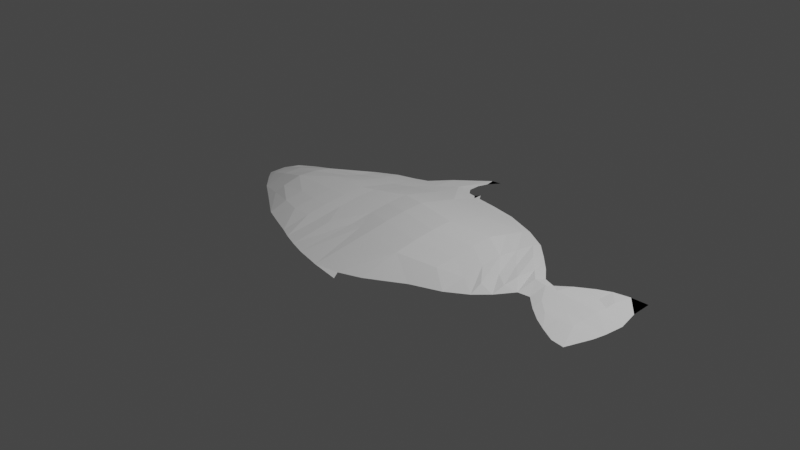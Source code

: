 # Source: triggerfish.blend  (saved by Blender 2.82.7; exported with 4.5.12 LTS)
import bpy
from mathutils import Matrix  # noqa: F401  (used for matrix-valued properties, if any)

bpy.ops.wm.read_factory_settings(use_empty=True)
scene = bpy.context.scene
scene.name = 'Scene'

# ---- collections
col_collection = bpy.data.collections.new('Collection'); scene.collection.children.link(col_collection)

# ---- world
world_world = bpy.data.worlds.new('World'); scene.world = world_world
world_world.use_nodes = True; world_world.node_tree.nodes.clear()
_N = world_world.node_tree.nodes; _L = world_world.node_tree.links
n0 = _N.new('ShaderNodeOutputWorld'); n0.name = 'World Output'; n0.location = (300, 300)
n1 = _N.new('ShaderNodeBackground'); n1.name = 'Background'; n1.location = (10, 300)
n1.inputs[0].default_value = (0.05088, 0.05088, 0.05088, 1.0)
_L.new(n1.outputs[0], n0.inputs[0])
n0.is_active_output = True
world_world.color = (0.05088, 0.05088, 0.05088)
world_world.use_sun_shadow = False
world_world.sun_shadow_jitter_overblur = 0.0

# ---- cameras
cam_camera = bpy.data.cameras.new('Camera')
cam_camera.clip_end = 100.0
cam_camera.ortho_scale = 7.314

# ---- lights
light_light = bpy.data.lights.new('Light', 'POINT')
light_light.transmission_factor = 0.0
light_light.energy = 1000.0
light_light.shadow_soft_size = 0.1
light_light.shadow_maximum_resolution = 0.006
light_light.use_absolute_resolution = True

# ---- meshes
me_plane = bpy.data.meshes.new('Plane')
me_plane.from_pydata([(-1.0, 0.4864, 0.09401), (-1.0, -0.5077, 0.1072), (0.8079, -0.9266, 0.06815), (0.8079, 0.9624, 0.03979), (-1.0, 0.8177, 0.03979), (-1.0, 0.155, 0.1494), (-1.0, -0.1764, 0.1371), (-1.0, -0.8391, 0.06815), (0.8079, -0.5488, 0.1072), (0.8079, -0.171, 0.1371), (0.8079, 0.2068, 0.1494), (0.8079, 0.5846, 0.09401), (2.536, -0.9206, 0.06815), (2.536, 0.9685, 0.03979), (2.536, -0.5428, 0.1072), (2.536, -0.165, 0.1371), (2.536, 0.2128, 0.1494), (2.536, 0.5907, 0.09401), (3.721, -0.8243, 0.06815), (3.721, 1.065, 0.03979), (3.721, -0.4465, 0.1072), (3.721, -0.06864, 0.1371), (3.721, 0.3092, 0.1494), (3.721, 0.687, 0.09401), (4.922, -0.8668, 0.0733), (6.666, -0.6437, 0.08764), (6.666, -0.2658, 0.1267), (6.666, 0.112, 0.1566), (6.666, 0.4898, 0.1689), (6.666, 0.8676, 0.1135), (6.666, 1.245, 0.05766), (0.7917, 1.167, 0.0238), (-1.0, 0.998, 0.0238), (2.504, 1.222, 0.0238), (3.688, 1.319, 0.0238), (5.13, 1.452, 0.0238), (6.698, 1.723, 0.01711), (-3.369, -0.7127, 0.03875), (-3.337, 0.4563, 0.09401), (-3.337, 0.1249, 0.1272), (-3.337, -0.2065, 0.1371), (-3.337, -0.5378, 0.08499), (-7.114, 0.149, 0.02733), (-5.577, 0.1369, 0.0795), (-5.577, -0.1944, 0.0743), (-7.114, -0.1824, 0.02733), (7.786, -0.6918, 0.09712), (9.13, -0.3622, 0.1553), (9.13, -0.74, 0.1163), (9.13, 0.7713, 0.1422), (9.13, 1.149, 0.08793), (9.13, 0.01564, 0.1852), (9.13, 0.3935, 0.1975), (13.23, 1.017, 0.08835), (13.23, -0.8724, 0.1167), (13.23, -0.4946, 0.1558), (13.23, -0.1168, 0.1856), (13.23, 0.261, 0.198), (13.23, 0.6388, 0.1426), (16.84, -0.7099, 0.085), (16.84, -0.3321, 0.1072), (16.84, 0.8014, 0.09401), (16.84, 0.4236, 0.1494), (16.84, 0.04574, 0.1371), (16.84, 1.179, 0.03979), (16.84, -0.3321, 0.1044), (18.99, 0.5846, 0.0658), (18.99, -0.5488, 0.04925), (21.77, 0.3845, 0.03833), (21.77, 0.006669, 0.0535), (18.99, -0.171, 0.07914), (18.99, 0.2068, 0.09145), (18.99, 0.9624, 0.03979), (20.46, 0.6373, 0.05143), (20.46, -0.1183, 0.04666), (21.77, -0.2808, 0.03587), (22.83, 0.1617, 0.04344), (20.46, -0.4961, 0.04666), (20.46, 0.2595, 0.04666), (23.98, 0.1316, 0.04344), (25.1, -0.198, 0.02786), (25.17, 0.1196, 0.04344), (25.23, 0.2882, 0.03438), (26.45, 0.1075, 0.04344), (26.38, -0.2101, 0.02786), (26.51, 0.2761, 0.03438), (26.35, -0.4087, 0.02175), (27.57, -0.2161, 0.02786), (27.63, 0.1015, 0.04344), (27.7, 0.2701, 0.03438), (27.54, -0.4148, 0.02175), (29.01, -0.2221, 0.02786), (29.07, 0.0955, 0.04344), (29.14, 0.2641, 0.03438), (29.1, 0.4627, 0.03438), (28.98, -0.4208, 0.02786), (-1.0, -1.16, 0.0), (0.8079, -1.292, 0.0), (-1.0, 1.172, 0.0), (0.7759, 1.364, 0.0), (-1.0, 0.4864, -0.09401), (-1.0, 0.155, 0.0), (-1.0, -0.1764, 0.0), (-1.0, -0.5077, -0.1072), (0.8079, -0.9266, -0.06815), (0.8079, -0.5488, 0.0), (0.8079, -0.171, 0.0), (0.8079, 0.2068, 0.0), (0.8079, 0.5846, 0.0), (0.8079, 0.9624, -0.03979), (-1.0, 0.8177, -0.03979), (-1.0, 0.155, -0.1494), (-1.0, -0.1764, -0.1371), (-1.0, -0.8391, -0.06815), (0.8079, -0.5488, -0.1072), (0.8079, -0.171, -0.1371), (0.8079, 0.2068, -0.1494), (0.8079, 0.5846, -0.09401), (2.472, -1.407, 0.0), (2.472, 1.467, 0.0), (2.536, -0.9206, -0.06815), (2.536, -0.165, 0.0), (2.536, 0.2128, 0.0), (2.536, 0.9685, -0.03979), (2.536, -0.5428, -0.1072), (2.536, -0.165, -0.1371), (2.536, 0.2128, -0.1494), (2.536, 0.5907, -0.09401), (3.593, -1.497, 0.0), (3.657, 1.563, 0.0), (3.721, -0.8243, -0.06815), (3.721, 1.065, -0.03979), (3.721, -0.4465, -0.1072), (3.721, -0.06864, -0.1371), (3.721, 0.3092, -0.1494), (3.721, 0.687, -0.09401), (4.969, -1.587, 0.0), (4.922, -0.8668, -0.0733), (5.161, 1.912, 0.0), (6.73, 2.183, 0.0), (6.666, -0.6437, -0.08764), (6.474, -1.672, 0.0), (6.666, -0.2658, -0.1267), (6.666, 0.112, -0.1566), (6.666, 0.4898, -0.1689), (6.666, 0.8676, -0.1135), (6.666, 1.245, -0.05766), (0.7917, 1.167, -0.0238), (-1.0, 0.998, -0.0238), (2.504, 1.222, -0.0238), (3.688, 1.319, -0.0238), (5.13, 1.452, -0.0238), (6.698, 1.723, -0.01711), (-3.305, -0.8708, 0.0), (-3.401, 0.8106, 0.0), (-3.369, -0.7127, -0.03875), (-3.337, 0.4563, -0.09401), (-3.337, 0.1249, -0.1272), (-3.337, -0.2065, -0.1371), (-3.337, -0.5378, -0.08499), (-7.114, 0.149, -0.02733), (-7.306, 0.372, 0.0), (-5.609, -0.5863, 0.0), (-5.865, 0.5646, 0.0), (-5.577, 0.1369, -0.0795), (-5.577, -0.1944, -0.0743), (-7.146, -0.3153, 0.0), (-7.114, -0.1824, -0.02733), (-7.85, 0.1309, 0.0), (7.754, 2.364, 0.0), (-7.786, -0.1824, 0.0), (8.618, 2.394, 0.0), (7.914, 2.201, 0.0), (7.626, 2.033, 0.0), (7.658, 1.828, 0.0), (7.786, -0.6918, -0.09712), (7.594, -1.72, 0.0), (8.138, 1.714, 0.0), (8.938, -1.768, 0.0), (9.13, -0.3622, -0.1553), (9.13, 1.786, 0.0), (8.938, -1.768, 0.0), (9.13, -0.74, -0.1163), (9.163, 1.627, 0.0), (8.842, 1.696, 0.0), (9.13, 1.786, 0.0), (8.938, -1.768, 0.0), (9.13, 0.7713, -0.1422), (9.13, 1.149, -0.08793), (9.13, 0.01564, -0.1852), (9.13, 0.3935, -0.1975), (9.163, 1.627, 0.0), (9.578, 1.672, -0.001614), (11.08, 1.584, 0.0), (11.5, 1.629, -0.001614), (13.1, -1.545, 0.0), (13.23, 1.017, -0.09143), (13.23, -0.8724, -0.1106), (13.23, -0.4946, -0.1496), (13.23, -0.1168, -0.1795), (13.23, 0.261, -0.1918), (13.23, 0.6388, -0.1365), (13.26, 1.494, 0.0), (11.69, -1.84, 0.0), (11.18, -1.69, -0.002352), (14.57, -1.377, 0.0), (13.96, 1.551, 0.0), (16.27, -1.178, 0.0), (16.84, -0.7099, -0.085), (16.84, -0.3321, -0.1072), (16.84, 0.8014, -0.09401), (16.84, 0.4236, -0.1494), (16.84, 0.04574, -0.1371), (23.92, -0.186, 0.0), (16.84, 1.179, -0.03979), (16.91, 1.348, 0.002827), (16.84, -0.3321, -0.1044), (19.05, 1.131, 0.0), (18.99, 0.5846, -0.0658), (18.99, -0.5488, -0.04925), (21.77, 0.3845, -0.03833), (21.77, 0.006669, -0.0535), (18.89, -0.9748, 0.0), (18.99, -0.171, -0.07914), (18.99, 0.2068, -0.09145), (18.99, 0.9624, -0.03979), (20.46, 0.6373, -0.05143), (20.46, -0.1183, -0.04666), (21.77, -0.2808, -0.04276), (21.77, -0.5202, 0.0), (20.65, -0.7475, 0.0), (22.83, 0.1617, -0.04344), (21.93, 0.6072, 0.0), (20.46, -0.4961, -0.04666), (20.46, 0.2595, -0.04666), (20.53, 0.8721, 0.0), (22.83, -0.2161, 0.0), (23.98, 0.1316, -0.04344), (24.05, 0.3002, 0.0), (22.99, 0.3664, 0.0), (25.1, -0.198, -0.02786), (25.17, 0.1196, -0.04344), (25.23, 0.2882, -0.03438), (25.2, 0.4868, 0.0), (25.13, -0.3967, 0.0), (26.45, 0.1075, -0.04344), (26.38, -0.2101, -0.02786), (26.51, 0.2761, -0.03438), (26.48, 0.4748, 0.0), (26.35, -0.4087, -0.02175), (26.58, 0.6614, 0.0), (26.38, -0.5773, 0.0), (27.57, -0.2161, -0.02786), (27.63, 0.1015, -0.04344), (27.7, 0.2701, -0.03438), (27.66, 0.4688, 0.0), (27.54, -0.4148, -0.02175), (27.73, 0.7698, 0.0), (27.5, -0.7037, 0.0), (29.01, -0.2221, -0.02786), (29.07, 0.0955, -0.04344), (29.14, 0.2641, -0.03438), (29.1, 0.4627, -0.03438), (28.98, -0.4208, -0.02786), (29.17, 0.83, 0.0), (28.85, -0.8362, 0.0), (31.22, 0.1075, 0.0), (31.06, -0.2101, 0.0), (30.99, 0.3062, 0.0), (30.77, 0.4868, 0.0), (30.83, -0.4208, 0.0), (30.7, 0.842, 0.0), (30.03, -0.8603, 0.0), (9.578, 1.672, 0.000683), (11.5, 1.629, 0.000683), (11.18, -1.69, 0.0007851)], [(178, 181), (181, 186), (60, 65), (209, 216)], [(32, 31, 99, 98), (96, 97, 2, 7), (105, 106, 9, 8), (108, 3, 11), (102, 1, 6), (7, 2, 8, 1), (1, 8, 9, 6), (6, 9, 10, 5), (5, 10, 11, 0), (0, 11, 3, 4), (0, 101, 5), (106, 107, 10, 9), (101, 102, 6, 5), (107, 108, 11, 10), (2, 105, 8), (31, 3, 13, 33), (11, 17, 13, 3), (9, 15, 16, 10), (2, 12, 14, 8), (2, 97, 118, 12), (10, 16, 17, 11), (8, 14, 15, 9), (12, 118, 128, 18), (16, 22, 23, 17), (14, 20, 21, 15), (33, 13, 19, 34), (17, 23, 19, 13), (15, 21, 22, 16), (12, 18, 20, 14), (22, 21, 27, 28), (18, 128, 136, 24), (18, 24, 25, 26, 20), (34, 19, 30, 36, 35), (19, 23, 29, 30), (138, 35, 36, 139), (129, 34, 35, 138), (119, 33, 34, 129), (99, 31, 33, 119), (4, 3, 31, 32), (1, 6, 40, 41), (0, 4, 32, 98, 154, 38), (0, 38, 39, 5), (7, 1, 41, 37), (96, 7, 37, 153), (5, 39, 40, 6), (38, 163, 43, 39), (162, 44, 45, 166), (39, 43, 44, 40), (153, 37, 162), (38, 154, 163), (43, 42, 45, 44), (41, 40, 44, 162, 37), (163, 161, 42, 43), (42, 168, 170, 45), (166, 45, 170), (161, 168, 42), (174, 173, 172, 171, 169, 139, 36), (25, 46, 48, 47, 26), (28, 27, 51, 52), (27, 26, 47, 51), (191, 185, 192), (29, 28, 52, 49), (56, 55, 60, 63), (49, 50, 30, 29), (202, 206, 215, 214, 196), (235, 73, 68, 232), (53, 50, 49, 58), (52, 51, 56, 57), (204, 195, 275), (58, 49, 52, 57), (25, 141, 176, 186, 48, 46), (57, 56, 63, 62), (57, 62, 61, 58), (59, 54, 195, 205, 207), (64, 53, 58, 61), (54, 59, 60, 55), (73, 78, 69, 68), (61, 62, 71, 66), (59, 222, 67, 60), (62, 63, 70, 71), (215, 217, 225, 214), (63, 60, 67, 70), (64, 61, 66, 72), (70, 67, 230, 77), (222, 207, 208), (222, 230, 67), (74, 77, 229, 75), (217, 72, 73, 235), (78, 74, 75, 69), (72, 66, 78, 73), (66, 71, 74, 78), (71, 70, 77, 74), (230, 229, 77), (76, 236, 213, 79), (239, 76, 79, 238), (238, 79, 81, 82), (79, 213, 80, 81), (75, 229, 236), (69, 75, 236), (232, 68, 76, 239), (68, 69, 236, 76), (238, 82, 243), (80, 213, 244), (82, 81, 83, 85), (80, 244, 86, 84), (243, 82, 85, 248), (81, 80, 84, 83), (86, 244, 251), (248, 85, 89, 255), (85, 83, 88, 89), (84, 86, 90, 87), (86, 251, 258, 90), (83, 84, 87, 88), (90, 258, 265, 95), (87, 90, 95, 91), (88, 87, 91, 92), (257, 255, 94, 264), (255, 89, 93, 94), (89, 88, 92, 93), (264, 94, 269, 271), (94, 93, 268, 269), (93, 92, 266, 268), (95, 265, 272, 270), (91, 95, 270, 267), (92, 91, 267, 266), (27, 21, 20, 26), (23, 22, 28, 29), (136, 141, 25, 24), (55, 47, 48, 54), (51, 47, 55, 56), (148, 98, 99, 147), (96, 113, 104, 97), (105, 114, 115, 106), (108, 117, 109), (102, 112, 103), (113, 103, 114, 104), (103, 112, 115, 114), (112, 111, 116, 115), (111, 100, 117, 116), (100, 110, 109, 117), (100, 111, 101), (106, 115, 116, 107), (101, 111, 112, 102), (107, 116, 117, 108), (104, 114, 105), (147, 149, 123, 109), (107, 122, 121, 106), (117, 109, 123, 127), (115, 116, 126, 125), (104, 114, 124, 120), (104, 120, 118, 97), (116, 117, 127, 126), (114, 115, 125, 124), (120, 130, 128, 118), (126, 127, 135, 134), (124, 125, 133, 132), (149, 150, 131, 123), (127, 123, 131, 135), (125, 126, 134, 133), (120, 124, 132, 130), (134, 144, 143, 133), (130, 137, 136, 128), (130, 132, 142, 140, 137), (150, 151, 152, 146, 131), (131, 146, 145, 135), (138, 139, 152, 151), (129, 138, 151, 150), (119, 129, 150, 149), (99, 119, 149, 147), (110, 148, 147, 109), (103, 159, 158, 112), (100, 156, 154, 98, 148, 110), (100, 111, 157, 156), (113, 155, 159, 103), (96, 153, 155, 113), (111, 112, 158, 157), (156, 157, 164, 163), (162, 166, 167, 165), (157, 158, 165, 164), (153, 162, 155), (156, 163, 154), (164, 165, 167, 160), (159, 155, 162, 165, 158), (163, 164, 160, 161), (160, 167, 170, 168), (166, 170, 167), (161, 160, 168), (174, 152, 139, 169, 171, 172, 173), (140, 142, 179, 182, 175), (144, 190, 189, 143), (143, 189, 179, 142), (191, 152, 174, 177, 184, 185, 180), (145, 187, 190, 144), (199, 212, 209, 198), (36, 30, 50, 191), (180, 185, 183, 191), (187, 145, 146, 188), (53, 64, 215, 206, 202), (235, 232, 220, 226), (185, 191, 183), (204, 203, 186, 182, 197, 195), (178, 186, 176), (194, 192, 273, 274), (196, 201, 187, 188), (190, 200, 199, 189), (192, 194, 193, 191), (201, 200, 190, 187), (194, 206, 202, 193), (140, 175, 182, 186, 176, 141), (200, 211, 212, 199), (200, 201, 210, 211), (205, 195, 197, 208, 207), (214, 210, 201, 196), (197, 198, 209, 208), (226, 220, 221, 234), (210, 218, 224, 211), (208, 209, 219, 222), (211, 224, 223, 212), (217, 215, 64, 72), (212, 223, 219, 209), (214, 225, 218, 210), (223, 233, 230, 219), (59, 207, 222), (222, 219, 230), (227, 228, 229, 233), (217, 235, 226, 225), (234, 221, 228, 227), (225, 226, 234, 218), (218, 234, 227, 224), (224, 227, 233, 223), (230, 233, 229), (231, 237, 213, 236), (239, 238, 237, 231), (238, 242, 241, 237), (237, 241, 240, 213), (228, 236, 229), (221, 236, 228), (232, 239, 231, 220), (220, 231, 236, 221), (238, 243, 242), (240, 244, 213), (242, 247, 245, 241), (240, 246, 249, 244), (243, 248, 247, 242), (241, 245, 246, 240), (243, 248, 250), (249, 251, 244), (250, 248, 255, 257), (248, 255, 254, 247), (247, 254, 253, 245), (246, 252, 256, 249), (249, 256, 258, 251), (245, 253, 252, 246), (256, 263, 265, 258), (252, 259, 263, 256), (253, 260, 259, 252), (257, 264, 262, 255), (255, 262, 261, 254), (254, 261, 260, 253), (264, 271, 269, 262), (262, 269, 268, 261), (261, 268, 266, 260), (263, 270, 272, 265), (259, 267, 270, 263), (260, 266, 267, 259), (143, 142, 132, 133), (135, 145, 144, 134), (136, 137, 140, 141), (198, 197, 182, 179), (189, 199, 198, 179), (193, 191, 50, 53, 202), (191, 193, 202, 196, 188), (152, 191, 188, 146), (273, 192, 185), (194, 193, 274), (191, 193, 274, 273), (36, 191, 185, 184, 177, 174), (273, 185, 191), (206, 194, 274), (274, 193, 202, 206), (204, 275, 203), (195, 54, 48, 186, 203, 275)])
_uv = me_plane.uv_layers.new(name='UVMap')
_uv.uv.foreach_set('vector', [0.0, 0.9276, 1.0, 0.9276, 1.0, 1.0, 0.0, 1.0, 0.0, 0.0, 1.0, 0.0, 1.0, 0.1382, 0.0, 0.1382, 0.0, 0.0, 0.0, 0.0, 0.0, 0.0, 0.0, 0.0, 0.0, 0.0, 0.0, 0.0, 0.0, 0.0, 0.0, 0.0, 0.0, 0.0, 0.0, 0.0, 0.0, 0.1382, 1.0, 0.1382, 1.0, 0.2811, 0.0, 0.2811, 0.0, 0.2811, 1.0, 0.2811, 1.0, 0.424, 0.0, 0.424, 0.0, 0.424, 1.0, 0.424, 1.0, 0.5668, 0.0, 0.5668, 0.0, 0.5668, 1.0, 0.5668, 1.0, 0.7097, 0.0, 0.7097, 0.0, 0.7097, 1.0, 0.7097, 1.0, 0.8525, 0.0, 0.8525, 0.0, 0.0, 0.0, 0.0, 0.0, 0.0, 0.0, 0.0, 0.0, 0.0, 0.0, 0.0, 0.0, 0.0, 0.0, 0.0, 0.0, 0.0, 0.0, 0.0, 0.0, 0.0, 0.0, 0.0, 0.0, 0.0, 0.0, 0.0, 0.0, 0.0, 0.0, 0.0, 0.0, 0.0, 0.0, 0.0, 1.0, 0.9276, 1.0, 0.8525, 1.0, 0.8525, 1.0, 0.9276, 1.0, 0.7097, 1.0, 0.7097, 1.0, 0.8525, 1.0, 0.8525, 1.0, 0.424, 1.0, 0.424, 1.0, 0.5668, 1.0, 0.5668, 1.0, 0.1382, 1.0, 0.1382, 1.0, 0.2811, 1.0, 0.2811, 1.0, 0.1382, 1.0, 0.0, 1.0, 0.0, 1.0, 0.1382, 1.0, 0.5668, 1.0, 0.5668, 1.0, 0.7097, 1.0, 0.7097, 1.0, 0.2811, 1.0, 0.2811, 1.0, 0.424, 1.0, 0.424, 1.0, 0.1382, 1.0, 0.0, 1.0, 0.0, 1.0, 0.1382, 1.0, 0.5668, 1.0, 0.5668, 1.0, 0.7097, 1.0, 0.7097, 1.0, 0.2811, 1.0, 0.2811, 1.0, 0.424, 1.0, 0.424, 1.0, 0.9276, 1.0, 0.8525, 1.0, 0.8525, 1.0, 0.9276, 1.0, 0.7097, 1.0, 0.7097, 1.0, 0.8525, 1.0, 0.8525, 1.0, 0.424, 1.0, 0.424, 1.0, 0.5668, 1.0, 0.5668, 1.0, 0.1382, 1.0, 0.1382, 1.0, 0.2811, 1.0, 0.2811, 1.0, 0.5668, 1.0, 0.424, 1.0, 0.424, 1.0, 0.5668, 1.0, 0.1382, 1.0, 0.0, 1.0, 0.0, 1.0, 0.1382, 1.0, 0.1382, 1.0, 0.1382, 1.0, 0.1382, 1.0, 0.2811, 1.0, 0.2811, 1.0, 0.9276, 1.0, 0.8525, 1.0, 0.8525, 1.0, 0.9276, 1.0, 0.9276, 1.0, 0.8525, 1.0, 0.7097, 1.0, 0.7097, 1.0, 0.8525, 1.0, 1.0, 1.0, 0.9276, 1.0, 0.9276, 1.0, 1.0, 1.0, 1.0, 1.0, 0.9276, 1.0, 0.9276, 1.0, 1.0, 1.0, 1.0, 1.0, 0.9276, 1.0, 0.9276, 1.0, 1.0, 1.0, 1.0, 1.0, 0.9276, 1.0, 0.9276, 1.0, 1.0, 0.0, 0.8525, 1.0, 0.8525, 1.0, 0.9276, 0.0, 0.9276, 0.0, 0.0, 0.0, 0.0, 0.0, 0.0, 0.0, 0.0, 0.0, 0.0, 0.0, 0.8525, 0.0, 0.9276, 0.0, 1.0, 0.0, 1.0, 0.0, 0.0, 0.0, 0.7097, 0.0, 0.7097, 0.0, 0.5668, 0.0, 0.5668, 0.0, 0.0, 0.0, 0.0, 0.0, 0.0, 0.0, 0.0, 0.0, 0.0, 0.0, 0.1382, 0.0, 0.1382, 0.0, 0.0, 0.0, 0.5668, 0.0, 0.5668, 0.0, 0.424, 0.0, 0.424, 0.0, 0.7097, 0.0, 0.7097, 0.0, 0.5668, 0.0, 0.5668, 0.0, 0.0, 0.0, 0.0, 0.0, 0.0, 0.0, 0.0, 0.0, 0.5668, 0.0, 0.5668, 0.0, 0.424, 0.0, 0.424, 0.0, 0.0, 0.0, 0.1382, 0.0, 0.1382, 0.0, 0.0, 0.0, 1.0, 0.0, 0.0, 0.0, 0.5668, 0.0, 0.5668, 0.0, 0.424, 0.0, 0.424, 0.0, 0.0, 0.0, 0.0, 0.0, 0.0, 0.0, 0.0, 0.0, 0.0, 0.0, 0.7097, 0.0, 0.7097, 0.0, 0.5668, 0.0, 0.5668, 0.0, 0.5668, 0.0, 0.5668, 0.0, 0.424, 0.0, 0.424, 0.0, 0.0, 0.0, 0.0, 0.0, 0.0, 0.0, 0.7097, 0.0, 0.5668, 0.0, 0.5668, 0.0, 0.0, 0.0, 0.0, 0.0, 0.0, 0.0, 0.0, 0.0, 0.0, 0.0, 0.0, 1.0, 0.9276, 1.0, 0.1382, 1.0, 0.1382, 1.0, 0.1382, 1.0, 0.2811, 1.0, 0.2811, 1.0, 0.5668, 1.0, 0.424, 1.0, 0.424, 1.0, 0.5668, 1.0, 0.424, 1.0, 0.2811, 1.0, 0.2811, 1.0, 0.424, 1.0, 0.9276, 0.0, 0.0, 0.0, 0.0, 1.0, 0.7097, 1.0, 0.5668, 1.0, 0.5668, 1.0, 0.7097, 1.0, 0.424, 1.0, 0.2811, 1.0, 0.2811, 1.0, 0.424, 0.0, 0.0, 0.0, 0.0, 0.0, 0.0, 0.0, 0.0, 0.0, 0.0, 0.0, 0.0, 0.0, 0.0, 0.0, 0.0, 0.0, 0.0, 0.0, 0.0, 0.0, 0.0, 0.0, 0.0, 0.0, 0.0, 1.0, 0.8525, 1.0, 0.8525, 1.0, 0.7097, 1.0, 0.7097, 1.0, 0.5668, 1.0, 0.424, 1.0, 0.424, 1.0, 0.5668, 0.0, 0.0, 1.0, 0.0, 0.0, 0.0, 1.0, 0.7097, 1.0, 0.7097, 1.0, 0.5668, 1.0, 0.5668, 1.0, 0.1382, 0.0, 0.0, 0.0, 0.0, 0.0, 0.0, 1.0, 0.1382, 1.0, 0.1382, 1.0, 0.5668, 1.0, 0.424, 1.0, 0.424, 1.0, 0.5668, 1.0, 0.5668, 1.0, 0.5668, 1.0, 0.7097, 1.0, 0.7097, 0.0, 0.0, 0.0, 0.0, 1.0, 0.0, 1.0, 0.0, 1.0, 0.0, 1.0, 0.8525, 1.0, 0.8525, 1.0, 0.7097, 1.0, 0.7097, 0.0, 0.0, 0.0, 0.0, 0.0, 0.0, 0.0, 0.0, 0.0, 0.0, 0.0, 0.0, 0.0, 0.0, 0.0, 0.0, 1.0, 0.7097, 1.0, 0.5668, 1.0, 0.5668, 1.0, 0.7097, 1.0, 0.1382, 1.0, 0.1382, 1.0, 0.2811, 1.0, 0.2811, 0.0, 0.0, 0.0, 0.0, 0.0, 0.0, 0.0, 0.0, 0.0, 0.0, 0.0, 0.0, 0.0, 0.0, 0.0, 0.0, 1.0, 0.424, 1.0, 0.2811, 1.0, 0.2811, 1.0, 0.424, 0.0, 0.0, 0.0, 0.0, 0.0, 0.0, 0.0, 0.0, 0.0, 0.0, 0.0, 0.0, 0.0, 0.0, 0.0, 0.0, 1.0, 0.1382, 1.0, 0.0, 1.0, 0.1382, 1.0, 0.1382, 1.0, 0.2811, 1.0, 0.2811, 1.0, 0.5668, 1.0, 0.424, 1.0, 0.424, 1.0, 0.5668, 0.0, 0.0, 0.0, 0.0, 0.0, 0.0, 0.0, 0.0, 1.0, 0.7097, 1.0, 0.5668, 1.0, 0.5668, 1.0, 0.7097, 1.0, 0.8525, 1.0, 0.7097, 1.0, 0.7097, 1.0, 0.8525, 1.0, 0.7097, 1.0, 0.5668, 1.0, 0.5668, 1.0, 0.7097, 1.0, 0.5668, 1.0, 0.424, 1.0, 0.424, 1.0, 0.5668, 1.0, 0.2811, 1.0, 0.424, 1.0, 0.424, 1.0, 0.8525, 1.0, 0.7097, 1.0, 0.7097, 1.0, 0.8525, 0.0, 0.0, 0.0, 0.0, 0.0, 0.0, 0.0, 0.0, 0.0, 0.0, 0.0, 0.0, 0.0, 0.0, 0.0, 0.0, 1.0, 0.8525, 1.0, 0.7097, 1.0, 0.7097, 1.0, 0.8525, 1.0, 0.5668, 1.0, 0.424, 1.0, 0.7097, 1.0, 0.7097, 1.0, 0.5668, 1.0, 0.7097, 0.0, 0.0, 0.0, 0.0, 0.0, 0.0, 0.0, 0.0, 1.0, 0.8525, 1.0, 0.7097, 1.0, 0.7097, 1.0, 0.8525, 0.0, 0.0, 0.0, 0.0, 0.0, 0.0, 1.0, 0.7097, 1.0, 0.7097, 0.0, 0.0, 0.0, 0.0, 0.0, 0.0, 0.0, 0.0, 0.0, 0.0, 1.0, 0.7097, 0.0, 0.0, 0.0, 0.0, 1.0, 0.7097, 0.0, 0.0, 0.0, 0.0, 0.0, 0.0, 0.0, 0.0, 1.0, 0.8525, 1.0, 0.7097, 1.0, 0.7097, 1.0, 0.8525, 0.0, 0.0, 0.0, 0.0, 0.0, 0.0, 0.0, 0.0, 0.0, 0.0, 0.0, 0.0, 0.0, 0.0, 0.0, 0.0, 0.0, 0.0, 0.0, 0.0, 0.0, 0.0, 1.0, 0.7097, 0.0, 0.0, 0.0, 0.0, 1.0, 0.7097, 0.0, 0.0, 0.0, 0.0, 0.0, 0.0, 0.0, 0.0, 1.0, 0.8525, 1.0, 0.7097, 1.0, 0.7097, 1.0, 0.8525, 0.0, 0.0, 0.0, 0.0, 0.0, 0.0, 0.0, 0.0, 1.0, 0.7097, 0.0, 0.0, 0.0, 0.0, 1.0, 0.7097, 1.0, 0.8525, 1.0, 0.7097, 1.0, 0.7097, 1.0, 0.8525, 0.0, 0.0, 0.0, 0.0, 0.0, 0.0, 0.0, 0.0, 0.0, 0.0, 0.0, 0.0, 0.0, 0.0, 0.0, 0.0, 0.0, 0.0, 0.0, 0.0, 0.0, 0.0, 0.0, 0.0, 0.0, 0.0, 0.0, 0.0, 0.0, 0.0, 0.0, 0.0, 0.0, 0.0, 0.0, 0.0, 0.0, 0.0, 0.0, 0.0, 0.0, 0.0, 0.0, 0.0, 0.0, 0.0, 0.0, 0.0, 0.0, 0.0, 0.0, 0.0, 0.0, 0.0, 0.0, 0.0, 1.0, 0.7097, 0.0, 0.0, 0.0, 0.0, 1.0, 0.7097, 1.0, 0.8525, 1.0, 0.7097, 1.0, 0.7097, 1.0, 0.8525, 1.0, 0.424, 1.0, 0.424, 1.0, 0.2811, 1.0, 0.2811, 1.0, 0.7097, 1.0, 0.5668, 1.0, 0.5668, 1.0, 0.7097, 0.0, 0.0, 0.0, 0.0, 1.0, 0.1382, 1.0, 0.1382, 1.0, 0.2811, 1.0, 0.2811, 1.0, 0.1382, 1.0, 0.1382, 1.0, 0.424, 1.0, 0.2811, 1.0, 0.2811, 1.0, 0.424, 0.0, 0.9276, 0.0, 1.0, 1.0, 1.0, 1.0, 0.9276, 0.0, 0.0, 0.0, 0.1382, 1.0, 0.1382, 1.0, 0.0, 0.0, 0.0, 0.0, 0.0, 0.0, 0.0, 0.0, 0.0, 0.0, 0.0, 0.0, 0.0, 0.0, 0.0, 0.0, 0.0, 0.0, 0.0, 0.0, 0.0, 0.0, 0.1382, 0.0, 0.2811, 1.0, 0.2811, 1.0, 0.1382, 0.0, 0.2811, 0.0, 0.424, 1.0, 0.424, 1.0, 0.2811, 0.0, 0.424, 0.0, 0.5668, 1.0, 0.5668, 1.0, 0.424, 0.0, 0.5668, 0.0, 0.7097, 1.0, 0.7097, 1.0, 0.5668, 0.0, 0.7097, 0.0, 0.8525, 1.0, 0.8525, 1.0, 0.7097, 0.0, 0.0, 0.0, 0.0, 0.0, 0.0, 0.0, 0.0, 0.0, 0.0, 0.0, 0.0, 0.0, 0.0, 0.0, 0.0, 0.0, 0.0, 0.0, 0.0, 0.0, 0.0, 0.0, 0.0, 0.0, 0.0, 0.0, 0.0, 0.0, 0.0, 0.0, 0.0, 0.0, 0.0, 0.0, 0.0, 1.0, 0.9276, 1.0, 0.9276, 1.0, 0.8525, 1.0, 0.8525, 0.0, 0.0, 0.0, 0.0, 0.0, 0.0, 0.0, 0.0, 1.0, 0.7097, 1.0, 0.8525, 1.0, 0.8525, 1.0, 0.7097, 1.0, 0.424, 1.0, 0.5668, 1.0, 0.5668, 1.0, 0.424, 1.0, 0.1382, 1.0, 0.2811, 1.0, 0.2811, 1.0, 0.1382, 1.0, 0.1382, 1.0, 0.1382, 1.0, 0.0, 1.0, 0.0, 1.0, 0.5668, 1.0, 0.7097, 1.0, 0.7097, 1.0, 0.5668, 1.0, 0.2811, 1.0, 0.424, 1.0, 0.424, 1.0, 0.2811, 1.0, 0.1382, 1.0, 0.1382, 1.0, 0.0, 1.0, 0.0, 1.0, 0.5668, 1.0, 0.7097, 1.0, 0.7097, 1.0, 0.5668, 1.0, 0.2811, 1.0, 0.424, 1.0, 0.424, 1.0, 0.2811, 1.0, 0.9276, 1.0, 0.9276, 1.0, 0.8525, 1.0, 0.8525, 1.0, 0.7097, 1.0, 0.8525, 1.0, 0.8525, 1.0, 0.7097, 1.0, 0.424, 1.0, 0.5668, 1.0, 0.5668, 1.0, 0.424, 1.0, 0.1382, 1.0, 0.2811, 1.0, 0.2811, 1.0, 0.1382, 1.0, 0.5668, 1.0, 0.5668, 1.0, 0.424, 1.0, 0.424, 1.0, 0.1382, 1.0, 0.1382, 1.0, 0.0, 1.0, 0.0, 1.0, 0.1382, 1.0, 0.2811, 1.0, 0.2811, 1.0, 0.1382, 1.0, 0.1382, 1.0, 0.9276, 1.0, 0.9276, 1.0, 0.9276, 1.0, 0.8525, 1.0, 0.8525, 1.0, 0.8525, 1.0, 0.8525, 1.0, 0.7097, 1.0, 0.7097, 1.0, 1.0, 1.0, 1.0, 1.0, 0.9276, 1.0, 0.9276, 1.0, 1.0, 1.0, 1.0, 1.0, 0.9276, 1.0, 0.9276, 1.0, 1.0, 1.0, 1.0, 1.0, 0.9276, 1.0, 0.9276, 1.0, 1.0, 1.0, 1.0, 1.0, 0.9276, 1.0, 0.9276, 0.0, 0.8525, 0.0, 0.9276, 1.0, 0.9276, 1.0, 0.8525, 0.0, 0.0, 0.0, 0.0, 0.0, 0.0, 0.0, 0.0, 0.0, 0.0, 0.0, 0.0, 0.0, 1.0, 0.0, 1.0, 0.0, 0.9276, 0.0, 0.8525, 0.0, 0.7097, 0.0, 0.5668, 0.0, 0.5668, 0.0, 0.7097, 0.0, 0.0, 0.0, 0.0, 0.0, 0.0, 0.0, 0.0, 0.0, 0.0, 0.0, 0.0, 0.0, 0.1382, 0.0, 0.1382, 0.0, 0.5668, 0.0, 0.424, 0.0, 0.424, 0.0, 0.5668, 0.0, 0.7097, 0.0, 0.5668, 0.0, 0.5668, 0.0, 0.7097, 0.0, 0.0, 0.0, 0.0, 0.0, 0.0, 0.0, 0.0, 0.0, 0.5668, 0.0, 0.424, 0.0, 0.424, 0.0, 0.5668, 0.0, 0.0, 0.0, 0.1382, 0.0, 0.1382, 0.0, 0.0, 0.0, 0.0, 0.0, 1.0, 0.0, 0.5668, 0.0, 0.424, 0.0, 0.424, 0.0, 0.5668, 0.0, 0.0, 0.0, 0.0, 0.0, 0.0, 0.0, 0.0, 0.0, 0.0, 0.0, 0.7097, 0.0, 0.5668, 0.0, 0.5668, 0.0, 0.7097, 0.0, 0.5668, 0.0, 0.424, 0.0, 0.424, 0.0, 0.5668, 0.0, 0.0, 0.0, 0.0, 0.0, 0.0, 0.0, 0.7097, 0.0, 0.5668, 0.0, 0.5668, 0.0, 0.0, 1.0, 0.9276, 0.0, 0.0, 0.0, 0.0, 0.0, 0.0, 0.0, 0.0, 0.0, 0.0, 1.0, 0.1382, 1.0, 0.2811, 1.0, 0.2811, 1.0, 0.1382, 1.0, 0.1382, 1.0, 0.5668, 1.0, 0.5668, 1.0, 0.424, 1.0, 0.424, 1.0, 0.424, 1.0, 0.424, 1.0, 0.2811, 1.0, 0.2811, 1.0, 0.9276, 1.0, 0.9276, 0.0, 0.0, 0.0, 0.0, 0.0, 0.0, 0.0, 0.0, 0.0, 0.0, 1.0, 0.7097, 1.0, 0.7097, 1.0, 0.5668, 1.0, 0.5668, 1.0, 0.424, 1.0, 0.424, 1.0, 0.2811, 1.0, 0.2811, 1.0, 0.9276, 0.0, 0.0, 1.0, 0.8525, 1.0, 0.9276, 0.0, 0.0, 0.0, 0.0, 1.0, 0.9276, 1.0, 0.9276, 0.0, 0.0, 0.0, 0.0, 0.0, 0.0, 0.0, 0.0, 1.0, 0.8525, 1.0, 0.8525, 0.0, 0.0, 0.0, 0.0, 1.0, 0.9276, 0.0, 0.0, 0.0, 0.0, 0.0, 0.0, 0.0, 0.0, 0.0, 0.0, 1.0, 0.9276, 1.0, 0.9276, 0.0, 0.0, 0.0, 0.0, 0.0, 0.0, 1.0, 0.1382, 1.0, 0.1382, 1.0, 0.0, 0.0, 0.0, 0.0, 0.0, 0.0, 0.0, 0.0, 0.0, 0.0, 0.0, 0.0, 0.0, 0.0, 0.0, 1.0, 0.8525, 1.0, 0.7097, 1.0, 0.7097, 1.0, 0.8525, 1.0, 0.5668, 1.0, 0.5668, 1.0, 0.424, 1.0, 0.424, 0.0, 0.0, 0.0, 0.0, 1.0, 0.9276, 1.0, 0.9276, 1.0, 0.7097, 1.0, 0.5668, 1.0, 0.5668, 1.0, 0.7097, 0.0, 0.0, 0.0, 0.0, 1.0, 0.9276, 1.0, 0.9276, 1.0, 0.1382, 1.0, 0.1382, 1.0, 0.1382, 0.0, 0.0, 0.0, 0.0, 0.0, 0.0, 1.0, 0.5668, 1.0, 0.5668, 1.0, 0.424, 1.0, 0.424, 1.0, 0.5668, 1.0, 0.7097, 1.0, 0.7097, 1.0, 0.5668, 1.0, 0.0, 1.0, 0.0, 1.0, 0.1382, 0.0, 0.0, 1.0, 0.0, 1.0, 0.8525, 1.0, 0.7097, 1.0, 0.7097, 1.0, 0.8525, 0.0, 0.0, 0.0, 0.0, 0.0, 0.0, 0.0, 0.0, 0.0, 0.0, 0.0, 0.0, 0.0, 0.0, 0.0, 0.0, 1.0, 0.7097, 1.0, 0.7097, 1.0, 0.5668, 1.0, 0.5668, 1.0, 0.1382, 1.0, 0.2811, 1.0, 0.2811, 1.0, 0.1382, 0.0, 0.0, 0.0, 0.0, 0.0, 0.0, 0.0, 0.0, 0.0, 0.0, 0.0, 0.0, 0.0, 0.0, 0.0, 0.0, 1.0, 0.424, 1.0, 0.424, 1.0, 0.2811, 1.0, 0.2811, 0.0, 0.0, 0.0, 0.0, 0.0, 0.0, 0.0, 0.0, 0.0, 0.0, 0.0, 0.0, 0.0, 0.0, 0.0, 0.0, 1.0, 0.1382, 1.0, 0.0, 1.0, 0.1382, 1.0, 0.1382, 1.0, 0.2811, 1.0, 0.2811, 1.0, 0.5668, 1.0, 0.5668, 1.0, 0.424, 1.0, 0.424, 0.0, 0.0, 0.0, 0.0, 0.0, 0.0, 0.0, 0.0, 1.0, 0.7097, 1.0, 0.7097, 1.0, 0.5668, 1.0, 0.5668, 1.0, 0.8525, 1.0, 0.8525, 1.0, 0.7097, 1.0, 0.7097, 1.0, 0.7097, 1.0, 0.7097, 1.0, 0.5668, 1.0, 0.5668, 1.0, 0.5668, 1.0, 0.5668, 1.0, 0.424, 1.0, 0.424, 1.0, 0.2811, 1.0, 0.424, 1.0, 0.424, 1.0, 0.8525, 1.0, 0.8525, 1.0, 0.7097, 1.0, 0.7097, 0.0, 0.0, 0.0, 0.0, 0.0, 0.0, 0.0, 0.0, 0.0, 0.0, 0.0, 0.0, 0.0, 0.0, 0.0, 0.0, 1.0, 0.8525, 1.0, 0.8525, 1.0, 0.7097, 1.0, 0.7097, 1.0, 0.5668, 1.0, 0.7097, 1.0, 0.424, 1.0, 0.7097, 1.0, 0.7097, 1.0, 0.5668, 0.0, 0.0, 0.0, 0.0, 0.0, 0.0, 0.0, 0.0, 1.0, 0.8525, 1.0, 0.8525, 1.0, 0.7097, 1.0, 0.7097, 0.0, 0.0, 0.0, 0.0, 0.0, 0.0, 1.0, 0.7097, 0.0, 0.0, 1.0, 0.7097, 0.0, 0.0, 0.0, 0.0, 0.0, 0.0, 0.0, 0.0, 1.0, 0.7097, 1.0, 0.7097, 0.0, 0.0, 0.0, 0.0, 0.0, 0.0, 0.0, 0.0, 0.0, 0.0, 0.0, 0.0, 1.0, 0.8525, 1.0, 0.8525, 1.0, 0.7097, 1.0, 0.7097, 0.0, 0.0, 0.0, 0.0, 0.0, 0.0, 0.0, 0.0, 0.0, 0.0, 0.0, 0.0, 0.0, 0.0, 0.0, 0.0, 0.0, 0.0, 0.0, 0.0, 0.0, 0.0, 0.0, 0.0, 0.0, 0.0, 0.0, 0.0, 0.0, 0.0, 0.0, 0.0, 0.0, 0.0, 0.0, 0.0, 1.0, 0.7097, 1.0, 0.7097, 0.0, 0.0, 0.0, 0.0, 0.0, 0.0, 0.0, 0.0, 0.0, 0.0, 0.0, 0.0, 1.0, 0.8525, 1.0, 0.8525, 1.0, 0.7097, 1.0, 0.7097, 0.0, 0.0, 0.0, 0.0, 0.0, 0.0, 0.0, 0.0, 1.0, 0.7097, 1.0, 0.7097, 0.0, 0.0, 0.0, 0.0, 1.0, 0.8525, 1.0, 0.8525, 1.0, 0.7097, 1.0, 0.7097, 0.0, 0.0, 0.0, 0.0, 0.0, 0.0, 0.0, 0.0, 0.0, 0.0, 0.0, 0.0, 0.0, 0.0, 0.0, 0.0, 0.0, 0.0, 0.0, 0.0, 0.0, 0.0, 0.0, 0.0, 0.0, 0.0, 0.0, 0.0, 0.0, 0.0, 0.0, 0.0, 0.0, 0.0, 0.0, 0.0, 0.0, 0.0, 0.0, 0.0, 0.0, 0.0, 0.0, 0.0, 0.0, 0.0, 0.0, 0.0, 0.0, 0.0, 0.0, 0.0, 0.0, 0.0, 0.0, 0.0, 1.0, 0.7097, 1.0, 0.7097, 0.0, 0.0, 0.0, 0.0, 1.0, 0.8525, 1.0, 0.8525, 1.0, 0.7097, 1.0, 0.7097, 1.0, 0.424, 1.0, 0.2811, 1.0, 0.2811, 1.0, 0.424, 1.0, 0.7097, 1.0, 0.7097, 1.0, 0.5668, 1.0, 0.5668, 0.0, 0.0, 1.0, 0.1382, 1.0, 0.1382, 0.0, 0.0, 1.0, 0.2811, 1.0, 0.1382, 1.0, 0.1382, 1.0, 0.2811, 1.0, 0.424, 1.0, 0.424, 1.0, 0.2811, 1.0, 0.2811, 1.0, 0.9276, 0.0, 0.0, 1.0, 0.8525, 1.0, 0.8525, 1.0, 0.9276, 0.0, 0.0, 0.0, 0.0, 0.0, 0.0, 0.0, 0.0, 0.0, 0.0, 1.0, 0.9276, 1.0, 0.9276, 0.0, 0.0, 0.0, 0.0, 0.0, 0.0, 0.0, 0.0, 0.0, 0.0, 0.0, 0.0, 1.0, 0.9276, 0.0, 0.0, 0.0, 0.0, 0.0, 0.0, 0.0, 0.0, 0.0, 0.0, 0.0, 0.0, 0.0, 0.0, 0.0, 0.0, 0.0, 0.0, 0.0, 0.0, 0.0, 0.0, 0.0, 0.0, 0.0, 0.0, 0.0, 0.0, 0.0, 0.0, 0.0, 0.0, 0.0, 0.0, 0.0, 0.0, 0.0, 0.0, 0.0, 0.0, 0.0, 0.0, 0.0, 0.0, 0.0, 0.0, 0.0, 0.0, 1.0, 0.0, 1.0, 0.1382, 1.0, 0.1382, 0.0, 0.0, 0.0, 0.0, 0.0, 0.0])
me_plane.use_remesh_fix_poles = True
me_plane.use_remesh_preserve_attributes = False
me_plane.use_mirror_vertex_groups = False
me_plane.update()

# ---- objects
ob_light = bpy.data.objects.new('Light', light_light)
ob_camera = bpy.data.objects.new('Camera', cam_camera)
ob_plane = bpy.data.objects.new('Plane', me_plane)

# ---- transforms, parenting, visibility, modifiers, constraints
ob_light.location = (4.076, 1.005, 5.904)
ob_light.rotation_euler = (0.6503, 0.05522, 1.866)
ob_light.lock_rotations_4d = False
ob_light.empty_display_type = 'ARROWS'
ob_light.color = (0.0, 0.0, 0.0, 0.0)
ob_light.lineart.crease_threshold = 0.0
ob_camera.location = (7.359, -6.926, 4.958)
ob_camera.rotation_euler = (1.109, 0.0, 0.8149)
ob_camera.lock_rotations_4d = False
ob_camera.empty_display_type = 'ARROWS'
ob_camera.color = (0.0, 0.0, 0.0, 0.0)
ob_camera.display_type = 'WIRE'
ob_camera.lineart.crease_threshold = 0.0
ob_plane.location = (-0.8991, -0.1181, 0.0)
ob_plane.scale = (0.1187, 0.6309, 1.0)
ob_plane.lineart.crease_threshold = 0.0

# ---- collection membership
col_collection.objects.link(ob_light)
col_collection.objects.link(ob_camera)
col_collection.objects.link(ob_plane)

# ---- scene / render settings (as saved in the file)
scene.camera = ob_camera
scene.frame_start = 1; scene.frame_end = 250; scene.frame_set(250)
scene.render.engine = 'BLENDER_EEVEE_NEXT'
scene.cycles.use_denoising = False
scene.cycles.samples = 128
scene.cycles.sampling_pattern = 'TABULATED_SOBOL'
scene.cycles.use_adaptive_sampling = False
scene.cycles.use_light_tree = False
scene.view_settings.view_transform = 'Filmic'
bpy.context.view_layer.update()
